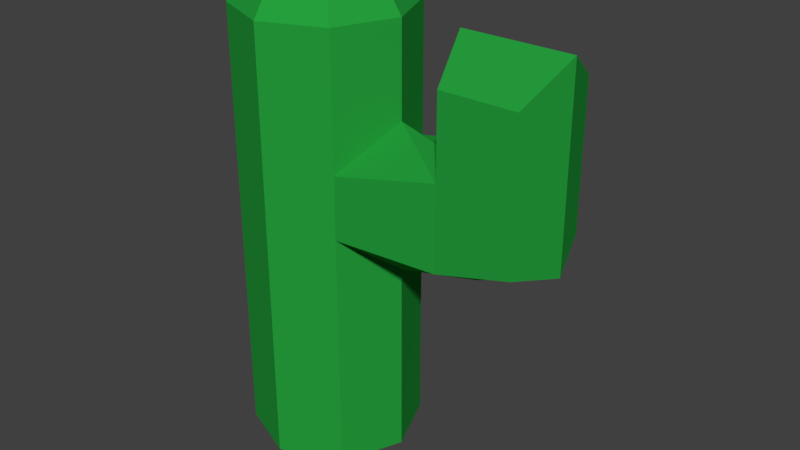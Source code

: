# Source: Cactus_Tall_oneArm.blend  (saved by Blender 2.79.0; exported with 4.5.12 LTS)
import bpy
from mathutils import Matrix  # noqa: F401  (used for matrix-valued properties, if any)

bpy.ops.wm.read_factory_settings(use_empty=True)
scene = bpy.context.scene
scene.name = 'Scene'

# ---- collections
col_collection_1 = bpy.data.collections.new('Collection 1'); scene.collection.children.link(col_collection_1)

# ---- materials (node trees are filled in below, after node groups)
mat_cactus = bpy.data.materials.new('Cactus')
mat_cactus.alpha_threshold = 0.0
mat_cactus.use_transparent_shadow = False
mat_cactus.diffuse_color = (0.0189, 0.3493, 0.04676, 1.0)
mat_cactus.roughness = 0.5

# ---- material node trees

# ---- world
world_world = bpy.data.worlds.new('World'); scene.world = world_world
world_world.color = (0.05088, 0.05088, 0.05088)
world_world.use_sun_shadow = False
world_world.sun_shadow_jitter_overblur = 0.0
world_world.cycles.sampling_method = 'MANUAL'

# ---- meshes
me_cylinder = bpy.data.meshes.new('Cylinder')
me_cylinder.from_pydata([(0.0, 1.0, 0.006199), (0.0, 1.0, 5.095), (0.7071, 0.7071, 0.006199), (0.7071, 0.7071, 5.095), (1.0, -4.371e-08, 0.006199), (1.0, -4.371e-08, 5.095), (0.7071, -0.7071, 0.006199), (0.7071, -0.7071, 5.095), (-8.742e-08, -1.0, 0.006199), (-8.742e-08, -1.0, 5.095), (-0.7071, -0.7071, 0.006199), (-0.7071, -0.7071, 5.095), (-1.0, 1.192e-08, 0.006199), (-1.0, 1.192e-08, 5.095), (-0.7071, 0.7071, 0.006199), (-0.7071, 0.7071, 5.095), (0.4146, 0.4146, 5.686), (5.163e-09, 0.5863, 5.686), (0.5863, -2.255e-08, 5.686), (0.4146, -0.4146, 5.686), (-4.61e-08, -0.5863, 5.686), (-0.4146, -0.4146, 5.686), (-0.5863, 1.007e-08, 5.686), (-0.4146, 0.4146, 5.686), (0.0, 1.0, 1.278), (0.0, 1.0, 2.551), (0.0, 1.0, 3.823), (0.7071, 0.7071, 3.577), (0.7071, 0.7071, 2.911), (0.7071, 0.7071, 1.278), (1.0, -4.371e-08, 4.023), (1.0, -4.371e-08, 2.318), (1.0, -4.371e-08, 1.278), (0.7071, -0.7071, 3.577), (0.7071, -0.7071, 2.856), (0.7071, -0.7071, 1.278), (-8.742e-08, -1.0, 3.823), (-8.742e-08, -1.0, 2.551), (-8.742e-08, -1.0, 1.278), (-0.7071, -0.7071, 3.823), (-0.7071, -0.7071, 2.551), (-0.7071, -0.7071, 1.278), (-1.0, 1.192e-08, 3.823), (-1.0, 1.192e-08, 2.551), (-1.0, 1.192e-08, 1.278), (-0.7071, 0.7071, 3.823), (-0.7071, 0.7071, 2.551), (-0.7071, 0.7071, 1.278), (1.864, 0.6097, 3.823), (1.864, 0.6097, 2.911), (1.7, -9.165e-08, 3.823), (1.991, -9.165e-08, 2.551), (1.915, -0.6097, 3.823), (1.915, -0.6097, 2.856), (2.738, 0.6097, 3.823), (2.738, 0.6097, 3.094), (2.953, -1.429e-07, 3.823), (2.953, -1.429e-07, 2.924), (2.789, -0.6097, 3.823), (2.789, -0.6097, 3.094), (1.864, 0.6097, 4.746), (2.738, 0.6097, 4.746), (1.7, -9.165e-08, 5.13), (1.915, -0.6097, 4.746), (2.953, -1.429e-07, 5.13), (2.789, -0.6097, 4.746)], [], [(26, 1, 3, 27), (27, 3, 5, 30), (30, 5, 7, 33), (33, 7, 9, 36), (36, 9, 11, 39), (39, 11, 13, 42), (9, 7, 19, 20), (42, 13, 15, 45), (45, 15, 1, 26), (0, 2, 4, 6, 8, 10, 12, 14), (16, 17, 23, 22, 21, 20, 19, 18), (15, 13, 22, 23), (5, 3, 16, 18), (11, 9, 20, 21), (1, 15, 23, 17), (3, 1, 17, 16), (7, 5, 18, 19), (13, 11, 21, 22), (14, 47, 24, 0), (47, 46, 25, 24), (46, 45, 26, 25), (12, 44, 47, 14), (44, 43, 46, 47), (43, 42, 45, 46), (10, 41, 44, 12), (41, 40, 43, 44), (40, 39, 42, 43), (8, 38, 41, 10), (38, 37, 40, 41), (37, 36, 39, 40), (6, 35, 38, 8), (35, 34, 37, 38), (34, 33, 36, 37), (4, 32, 35, 6), (32, 31, 34, 35), (27, 30, 50, 48), (2, 29, 32, 4), (29, 28, 31, 32), (28, 27, 48, 49), (0, 24, 29, 2), (24, 25, 28, 29), (25, 26, 27, 28), (51, 49, 55, 57), (49, 48, 54, 55), (34, 31, 51, 53), (31, 28, 49, 51), (33, 34, 53, 52), (30, 33, 52, 50), (57, 56, 58, 59), (55, 54, 56, 57), (53, 51, 57, 59), (58, 56, 64, 65), (56, 54, 61, 64), (52, 53, 59, 58), (60, 62, 64, 61), (62, 63, 65, 64), (52, 58, 65, 63), (54, 48, 60, 61), (48, 50, 62, 60), (50, 52, 63, 62)])
me_cylinder.materials.append(mat_cactus)
me_cylinder.use_remesh_preserve_volume = False
me_cylinder.use_remesh_preserve_attributes = False
me_cylinder.use_mirror_vertex_groups = False
me_cylinder.update()

# ---- objects
ob_cylinder = bpy.data.objects.new('Cylinder', me_cylinder)

# ---- transforms, parenting, visibility, modifiers, constraints
ob_cylinder.location = (0.0, 0.0, 0.0)
ob_cylinder.lineart.crease_threshold = 0.0

# ---- collection membership
col_collection_1.objects.link(ob_cylinder)

# ---- scene / render settings (as saved in the file)
scene.frame_start = 1; scene.frame_end = 250; scene.frame_set(1)
scene.render.engine = 'BLENDER_EEVEE_NEXT'
scene.render.resolution_percentage = 50
scene.render.dither_intensity = 0.0
scene.cycles.use_denoising = False
scene.cycles.samples = 128
scene.cycles.sampling_pattern = 'TABULATED_SOBOL'
scene.cycles.use_adaptive_sampling = False
scene.cycles.use_light_tree = False
scene.cycles.blur_glossy = 0.0
scene.cycles.sample_clamp_indirect = 0.0
scene.view_settings.view_transform = 'Standard'
bpy.context.view_layer.update()

# ---- added for rendering (the .blend has no active camera and no usable light): camera, sun
cam_auto = bpy.data.cameras.new('AutoCamera')
cam_auto.lens = 50.0
cam_auto.sensor_width = 36.0
cam_auto.clip_end = 1000.0
ob_auto_camera = bpy.data.objects.new('AutoCamera', cam_auto)
scene.collection.objects.link(ob_auto_camera)
ob_auto_camera.location = (7.64152, -7.99783, 8.17805)
ob_auto_camera.rotation_euler = (1.09748, -7.21219e-08, 0.694738)
scene.camera = ob_auto_camera
light_auto_sun = bpy.data.lights.new('AutoSun', 'SUN')
light_auto_sun.energy = 3.0
light_auto_sun.angle = 0.0523599
ob_auto_sun = bpy.data.objects.new('AutoSun', light_auto_sun)
scene.collection.objects.link(ob_auto_sun)
ob_auto_sun.rotation_euler = (0.872665, 0.174533, 0.523599)
bpy.context.view_layer.update()
